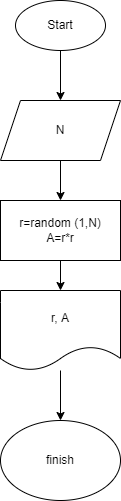

The diagram above was exported from draw.io. Its source (the exported page's mxGraphModel, read from the mxfile embedded in the PNG):
<mxGraphModel dx="798" dy="267" grid="1" gridSize="10" guides="1" tooltips="1" connect="1" arrows="1" fold="1" page="1" pageScale="1" pageWidth="827" pageHeight="1169" math="0" shadow="0">
  <root>
    <mxCell id="0" />
    <mxCell id="1" parent="0" />
    <mxCell id="7" value="" style="edgeStyle=none;html=1;" edge="1" parent="1" source="2" target="3">
      <mxGeometry relative="1" as="geometry" />
    </mxCell>
    <mxCell id="2" value="Start" style="ellipse;whiteSpace=wrap;html=1;" vertex="1" parent="1">
      <mxGeometry x="170" y="70" width="90" height="50" as="geometry" />
    </mxCell>
    <mxCell id="8" value="" style="edgeStyle=none;html=1;" edge="1" parent="1" source="3" target="4">
      <mxGeometry relative="1" as="geometry" />
    </mxCell>
    <mxCell id="3" value="N" style="shape=parallelogram;perimeter=parallelogramPerimeter;whiteSpace=wrap;html=1;fixedSize=1;" vertex="1" parent="1">
      <mxGeometry x="155" y="170" width="120" height="60" as="geometry" />
    </mxCell>
    <mxCell id="9" value="" style="edgeStyle=none;html=1;" edge="1" parent="1" source="4" target="5">
      <mxGeometry relative="1" as="geometry" />
    </mxCell>
    <mxCell id="4" value="r=random (1,N)&lt;br&gt;A=r*r" style="rounded=0;whiteSpace=wrap;html=1;" vertex="1" parent="1">
      <mxGeometry x="155" y="270" width="120" height="60" as="geometry" />
    </mxCell>
    <mxCell id="10" value="" style="edgeStyle=none;html=1;" edge="1" parent="1" source="5" target="6">
      <mxGeometry relative="1" as="geometry" />
    </mxCell>
    <mxCell id="5" value="r, A" style="shape=document;whiteSpace=wrap;html=1;boundedLbl=1;" vertex="1" parent="1">
      <mxGeometry x="155" y="360" width="120" height="80" as="geometry" />
    </mxCell>
    <mxCell id="6" value="finish" style="ellipse;whiteSpace=wrap;html=1;" vertex="1" parent="1">
      <mxGeometry x="155" y="490" width="120" height="80" as="geometry" />
    </mxCell>
  </root>
</mxGraphModel>